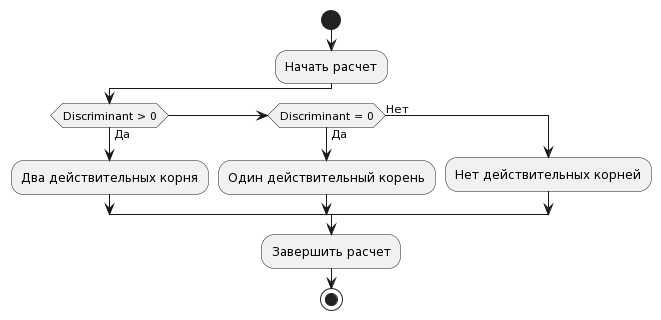

The diagram above was rendered by PlantUML. Its source (embedded in the PNG):
@startuml
start
:Начать расчет;
if (Discriminant > 0) then (Да)
  :Два действительных корня;
elseif (Discriminant = 0) then (Да)
  :Один действительный корень;
else (Нет)
  :Нет действительных корней;
endif
:Завершить расчет;
stop
@enduml